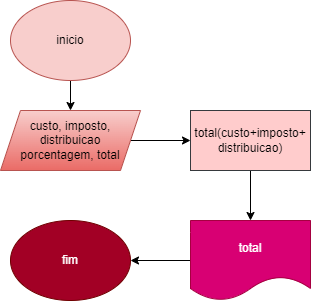

The diagram above was exported from draw.io. Its source (the exported page's mxGraphModel, read from the mxfile embedded in the PNG):
<mxGraphModel dx="1422" dy="794" grid="1" gridSize="10" guides="1" tooltips="1" connect="1" arrows="1" fold="1" page="1" pageScale="1" pageWidth="827" pageHeight="1169" math="0" shadow="0">
  <root>
    <mxCell id="0" />
    <mxCell id="1" parent="0" />
    <mxCell id="ts-kj9xCFacR9evHMhiC-4" value="" style="edgeStyle=orthogonalEdgeStyle;rounded=0;orthogonalLoop=1;jettySize=auto;html=1;" parent="1" source="ts-kj9xCFacR9evHMhiC-1" target="ts-kj9xCFacR9evHMhiC-2" edge="1">
      <mxGeometry relative="1" as="geometry" />
    </mxCell>
    <mxCell id="ts-kj9xCFacR9evHMhiC-1" value="inicio" style="ellipse;whiteSpace=wrap;html=1;fillColor=#f8cecc;strokeColor=#b85450;" parent="1" vertex="1">
      <mxGeometry x="290" y="100" width="120" height="80" as="geometry" />
    </mxCell>
    <mxCell id="ts-kj9xCFacR9evHMhiC-5" value="" style="edgeStyle=orthogonalEdgeStyle;rounded=0;orthogonalLoop=1;jettySize=auto;html=1;" parent="1" source="ts-kj9xCFacR9evHMhiC-2" target="ts-kj9xCFacR9evHMhiC-3" edge="1">
      <mxGeometry relative="1" as="geometry" />
    </mxCell>
    <mxCell id="ts-kj9xCFacR9evHMhiC-2" value="custo, imposto,&lt;br&gt;distribuicao&lt;br&gt;porcentagem, total" style="shape=parallelogram;perimeter=parallelogramPerimeter;whiteSpace=wrap;html=1;fixedSize=1;fillColor=#f8cecc;strokeColor=#b85450;gradientColor=#ea6b66;" parent="1" vertex="1">
      <mxGeometry x="280" y="210" width="140" height="60" as="geometry" />
    </mxCell>
    <mxCell id="ts-kj9xCFacR9evHMhiC-7" value="" style="edgeStyle=orthogonalEdgeStyle;rounded=0;orthogonalLoop=1;jettySize=auto;html=1;" parent="1" source="ts-kj9xCFacR9evHMhiC-3" target="ts-kj9xCFacR9evHMhiC-6" edge="1">
      <mxGeometry relative="1" as="geometry" />
    </mxCell>
    <mxCell id="ts-kj9xCFacR9evHMhiC-3" value="total(custo+imposto+&lt;br&gt;distribuicao)" style="rounded=0;whiteSpace=wrap;html=1;fillColor=#ffcccc;strokeColor=#36393d;" parent="1" vertex="1">
      <mxGeometry x="470" y="210" width="120" height="60" as="geometry" />
    </mxCell>
    <mxCell id="ts-kj9xCFacR9evHMhiC-9" value="" style="edgeStyle=orthogonalEdgeStyle;rounded=0;orthogonalLoop=1;jettySize=auto;html=1;" parent="1" source="ts-kj9xCFacR9evHMhiC-6" target="ts-kj9xCFacR9evHMhiC-8" edge="1">
      <mxGeometry relative="1" as="geometry" />
    </mxCell>
    <mxCell id="ts-kj9xCFacR9evHMhiC-6" value="total" style="shape=document;whiteSpace=wrap;html=1;boundedLbl=1;fillColor=#d80073;strokeColor=#A50040;fontColor=#ffffff;" parent="1" vertex="1">
      <mxGeometry x="470" y="320" width="120" height="80" as="geometry" />
    </mxCell>
    <mxCell id="ts-kj9xCFacR9evHMhiC-8" value="fim" style="ellipse;whiteSpace=wrap;html=1;fillColor=#a20025;fontColor=#ffffff;strokeColor=#6F0000;" parent="1" vertex="1">
      <mxGeometry x="290" y="320" width="120" height="80" as="geometry" />
    </mxCell>
  </root>
</mxGraphModel>